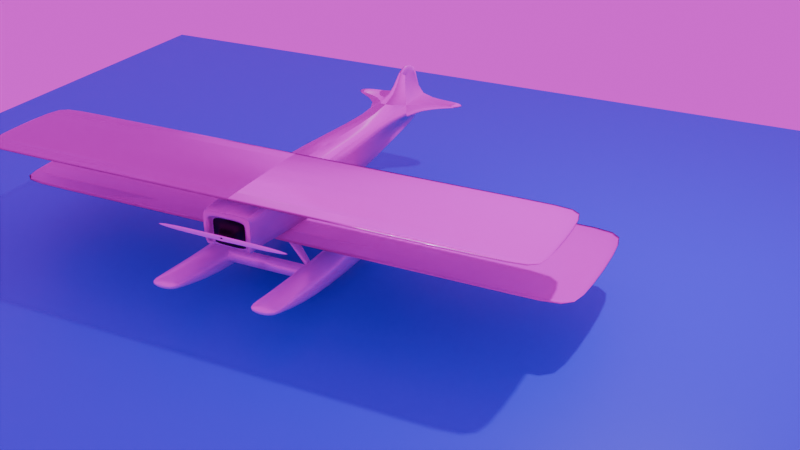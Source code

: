 # Source: avion.blend  (saved by Blender 4.0.36; exported with 4.5.12 LTS)
import bpy
from mathutils import Matrix  # noqa: F401  (used for matrix-valued properties, if any)

bpy.ops.wm.read_factory_settings(use_empty=True)
scene = bpy.context.scene
scene.name = 'Scene'

# ---- collections
col_collection = bpy.data.collections.new('Collection'); scene.collection.children.link(col_collection)

# ---- images (referenced by path relative to the original .blend; pixels are not part of the script)
import os
ASSET_DIR = os.environ.get("B2B_ASSET_DIR", "")  # directory of the original .blend (textures are referenced by path, not embedded)
HERE = os.path.dirname(os.path.abspath(__file__))  # packed textures are extracted next to this script under _unpacked/

def load_image(name, relpath, width, height, colorspace="sRGB"):
    """Load a texture the original file referenced (path relative to the .blend, or extracted next to this script)."""
    p = next((c for c in (os.path.join(HERE, relpath), os.path.join(ASSET_DIR, relpath)) if relpath and os.path.exists(c)), "")
    if p:
        img = bpy.data.images.load(p, check_existing=True)
        img.name = name
    else:  # same state as the original file: an image datablock whose file is absent (Cycles renders it pink)
        img = bpy.data.images.new(name, width, height)
        img.source = "FILE"
        img.filepath = "//" + (relpath or name)
    img.colorspace_settings.name = colorspace
    return img
img_dry_hay_field_1k_hdr = load_image('dry_hay_field_1k.hdr', 'dry_hay_field_1k.hdr', 1024, 1024, 'Linear Rec.709')
img_herringbone_parquet_disp_png = load_image('herringbone_parquet_disp.png', 'herringbone_parquet_disp_1k.png', 1024, 1024, 'Non-Color')
img_herringbone_parquet_diff_png = load_image('herringbone_parquet_diff.png', 'herringbone_parquet_diff_1k.jpg', 1024, 1024, 'sRGB')
img_herringbone_parquet_rough_png = load_image('herringbone_parquet_rough.png', 'herringbone_parquet_rough_1k.exr', 1024, 1024, 'Non-Color')
img_herringbone_parquet_nor_gl_png = load_image('herringbone_parquet_nor_gl.png', 'herringbone_parquet_nor_gl_1k.exr', 1024, 1024, 'Non-Color')
img_corrugated_iron_disp_png = load_image('corrugated_iron_disp.png', 'corrugated_iron_disp_1k.png', 1024, 1024, 'Non-Color')
img_corrugated_iron_nor_gl_png = load_image('corrugated_iron_nor_gl.png', 'corrugated_iron_nor_gl_1k.exr', 1024, 1024, 'Non-Color')
img_corrugated_iron_diff_png = load_image('corrugated_iron_diff.png', 'corrugated_iron_diff_1k.jpg', 1024, 1024, 'sRGB')
img_corrugated_iron_rough_png = load_image('corrugated_iron_rough.png', 'corrugated_iron_rough_1k.exr', 1024, 1024, 'Non-Color')
img_corrugated_iron_metal_png = load_image('corrugated_iron_metal.png', 'corrugated_iron_metal_1k.exr', 1024, 1024, 'Non-Color')
img_green_metal_rust_disp_4k_png = load_image('green_metal_rust_Disp_4k.png', 'green_metal_rust_disp_1k.png', 1024, 1024, 'Non-Color')
img_green_metal_rust_rough_4k_png = load_image('green_metal_rust_rough_4k.png', 'green_metal_rust_rough_1k.jpg', 1024, 1024, 'Non-Color')
img_green_metal_rust_diff_4k_png = load_image('green_metal_rust_diff_4k.png', 'green_metal_rust_diff_1k.jpg', 1024, 1024, 'sRGB')
img_green_metal_rust_nor_4k_png = load_image('green_metal_rust_Nor_4k.png', 'green_metal_rust_nor_gl_1k.exr', 1024, 1024, 'Non-Color')
img_rusty_metal_02_diff_4k_png = load_image('rusty_metal_02_diff_4k.png', 'rusty_metal_02_diff_1k.jpg', 1024, 1024, 'sRGB')
img_rusty_metal_02_rough_4k_png = load_image('rusty_metal_02_rough_4k.png', 'rusty_metal_02_rough_1k.jpg', 1024, 1024, 'Non-Color')
img_rusty_metal_02_nor_4k_png = load_image('rusty_metal_02_nor_4k.png', 'rusty_metal_02_nor_gl_1k.exr', 1024, 1024, 'Non-Color')
img_rusty_metal_02_disp_4k_png = load_image('rusty_metal_02_disp_4k.png', 'rusty_metal_02_disp_1k.png', 1024, 1024, 'Non-Color')

# ---- materials (node trees are filled in below, after node groups)
mat_herringbone_parquet = bpy.data.materials.new('herringbone_parquet')
mat_herringbone_parquet.displacement_method = 'DISPLACEMENT'
mat_herringbone_parquet.use_transparent_shadow = False
mat_corrugated_iron = bpy.data.materials.new('corrugated_iron')
mat_corrugated_iron.displacement_method = 'DISPLACEMENT'
mat_corrugated_iron.use_transparent_shadow = False
mat_green_metal_rust = bpy.data.materials.new('green_metal_rust')
mat_green_metal_rust.displacement_method = 'DISPLACEMENT'
mat_green_metal_rust.use_transparent_shadow = False
mat_rusty_metal_02 = bpy.data.materials.new('rusty_metal_02')
mat_rusty_metal_02.displacement_method = 'DISPLACEMENT'
mat_rusty_metal_02.use_transparent_shadow = False
mat_noir = bpy.data.materials.new('Noir')
mat_noir.use_transparent_shadow = False
mat_eau = bpy.data.materials.new('eau')
mat_eau.use_transparent_shadow = False

# ---- node groups
ng_warmth = bpy.data.node_groups.new('Warmth', 'ShaderNodeTree')
_s = ng_warmth.interface.new_socket(name='Image', in_out='OUTPUT', socket_type='NodeSocketColor')
_s = ng_warmth.interface.new_socket(name='Image', in_out='INPUT', socket_type='NodeSocketColor')
_s = ng_warmth.interface.new_socket(name='Temp', in_out='INPUT', socket_type='NodeSocketFloat')
_s.min_value = -100.0
_s.max_value = 100.0
_s = ng_warmth.interface.new_socket(name='Tint', in_out='INPUT', socket_type='NodeSocketFloat')
_s.min_value = -100.0
_s.max_value = 100.0
_N = ng_warmth.nodes; _L = ng_warmth.links
n0 = _N.new('NodeGroupOutput'); n0.name = 'Group Output'; n0.location = (1033, -158)
n1 = _N.new('ShaderNodeMath'); n1.name = 'Math.001'; n1.location = (407, -336)
n1.inputs[1].default_value = 1.0
n2 = _N.new('ShaderNodeSeparateXYZ'); n2.name = 'Separate XYZ'; n2.location = (408, -168)
n3 = _N.new('ShaderNodeMath'); n3.name = 'Math.002'; n3.location = (627, 85)
n3.operation = 'MULTIPLY'
n4 = _N.new('ShaderNodeMath'); n4.name = 'Math.003'; n4.location = (627, -91)
n4.operation = 'MULTIPLY'
n5 = _N.new('ShaderNodeMath'); n5.name = 'Math.004'; n5.location = (627, -240)
n5.operation = 'DIVIDE'
n6 = _N.new('ShaderNodeMath'); n6.name = 'Math.005'; n6.location = (214, -548)
n6.operation = 'DIVIDE'
n6.inputs[1].default_value = 150.0
n7 = _N.new('ShaderNodeMath'); n7.name = 'Math.006'; n7.location = (407, -529)
n7.inputs[1].default_value = 1.0
n8 = _N.new('ShaderNodeCombineXYZ'); n8.name = 'Combine XYZ'; n8.location = (808, -163)
n9 = _N.new('NodeGroupInput'); n9.name = 'Group Input'; n9.location = (-70, -478)
n10 = _N.new('ShaderNodeMath'); n10.name = 'Math'; n10.location = (214, -339)
n10.operation = 'DIVIDE'
n10.inputs[1].default_value = 150.0
_L.new(n9.outputs[1], n10.inputs[0])
_L.new(n10.outputs[0], n1.inputs[0])
_L.new(n1.outputs[0], n3.inputs[1])
_L.new(n1.outputs[0], n5.inputs[1])
_L.new(n9.outputs[2], n6.inputs[0])
_L.new(n6.outputs[0], n7.inputs[0])
_L.new(n7.outputs[0], n4.inputs[1])
_L.new(n9.outputs[0], n2.inputs[0])
_L.new(n2.outputs[0], n3.inputs[0])
_L.new(n2.outputs[1], n4.inputs[0])
_L.new(n2.outputs[2], n5.inputs[0])
_L.new(n3.outputs[0], n8.inputs[0])
_L.new(n4.outputs[0], n8.inputs[1])
_L.new(n5.outputs[0], n8.inputs[2])
_L.new(n8.outputs[0], n0.inputs[0])
n0.is_active_output = True
ng_dry_hay_field = bpy.data.node_groups.new('dry_hay_field', 'ShaderNodeTree')
_s = ng_dry_hay_field.interface.new_socket(name='Background', in_out='OUTPUT', socket_type='NodeSocketShader')
_s = ng_dry_hay_field.interface.new_socket(name='Rotation', in_out='INPUT', socket_type='NodeSocketFloat')
_s.default_value = 17.7
_s.min_value = -1e+04
_s.max_value = 1e+04
_s = ng_dry_hay_field.interface.new_socket(name='Strength (EVs)', in_out='INPUT', socket_type='NodeSocketFloat')
_s.min_value = -10.0
_s.max_value = 10.0
_s = ng_dry_hay_field.interface.new_socket(name='Warmth', in_out='INPUT', socket_type='NodeSocketFloat')
_s.min_value = -100.0
_s.max_value = 100.0
_s = ng_dry_hay_field.interface.new_socket(name='Tint', in_out='INPUT', socket_type='NodeSocketFloat')
_s.min_value = -100.0
_s.max_value = 100.0
_N = ng_dry_hay_field.nodes; _L = ng_dry_hay_field.links
n0 = _N.new('ShaderNodeMapping'); n0.name = 'HDRIHandler_ShaderNodeMapping'; n0.location = (-167, 154)
n1 = _N.new('ShaderNodeTexCoord'); n1.name = 'HDRIHandler_ShaderNodeTexCoord'; n1.location = (-373, 112)
n2 = _N.new('ShaderNodeCombineXYZ'); n2.name = 'Combine XYZ'; n2.location = (-371, -154)
n3 = _N.new('ShaderNodeTexEnvironment'); n3.name = 'HDRIHandler_ShaderNodeTexEnvironment'; n3.location = (53, 102)
n3.image = img_dry_hay_field_1k_hdr
n4 = _N.new('ShaderNodeMath'); n4.name = 'Math'; n4.location = (-592, -106)
n4.operation = 'MULTIPLY'
n4.inputs[1].default_value = 0.01745
n5 = _N.new('ShaderNodeBackground'); n5.name = 'HDRIHandler_ShaderNodeBackground'; n5.location = (576, 84)
n6 = _N.new('NodeGroupOutput'); n6.name = 'Group Output'; n6.location = (766, 0)
n7 = _N.new('NodeGroupInput'); n7.name = 'Group Input'; n7.location = (-812, 0)
n8 = _N.new('ShaderNodeGroup'); n8.name = 'Group'; n8.location = (360, 100)
n8.node_tree = ng_warmth
n9 = _N.new('ShaderNodeMath'); n9.name = 'Math.001'; n9.location = (360, -100)
n9.operation = 'POWER'
n9.inputs[0].default_value = 2.0
_L.new(n5.outputs[0], n6.inputs[0])
_L.new(n1.outputs[0], n0.inputs[0])
_L.new(n0.outputs[0], n3.inputs[0])
_L.new(n8.outputs[0], n5.inputs[0])
_L.new(n2.outputs[0], n0.inputs[2])
_L.new(n4.outputs[0], n2.inputs[2])
_L.new(n9.outputs[0], n5.inputs[1])
_L.new(n7.outputs[0], n4.inputs[0])
_L.new(n3.outputs[0], n8.inputs[0])
_L.new(n7.outputs[2], n8.inputs[1])
_L.new(n7.outputs[3], n8.inputs[2])
_L.new(n7.outputs[1], n9.inputs[1])
n6.is_active_output = True

# ---- material node trees
mat_herringbone_parquet.use_nodes = True; mat_herringbone_parquet.node_tree.nodes.clear()
_N = mat_herringbone_parquet.node_tree.nodes; _L = mat_herringbone_parquet.node_tree.links
n0 = _N.new('NodeFrame'); n0.name = 'Frame'; n0.location = (-1308, 440)
n0.label = 'Mapping'
n0.width = 400
n1 = _N.new('NodeFrame'); n1.name = 'Frame.001'; n1.location = (-664, 360)
n1.label = 'Textures'
n1.width = 357
n2 = _N.new('ShaderNodeOutputMaterial'); n2.name = 'Material Output'; n2.location = (352, 163)
n3 = _N.new('ShaderNodeTexImage'); n3.name = 'Image Texture'; n3.location = (86, -870)
n3.label = 'Displacement'
n3.image = img_herringbone_parquet_disp_png
n4 = _N.new('ShaderNodeDisplacement'); n4.name = 'Displacement'; n4.location = (72, -290)
n4.inputs[2].default_value = 0.018
n5 = _N.new('ShaderNodeTexImage'); n5.name = 'Image Texture.001'; n5.location = (86, -30)
n5.label = 'Base Color'
n5.image = img_herringbone_parquet_diff_png
n6 = _N.new('ShaderNodeTexImage'); n6.name = 'Image Texture.002'; n6.location = (86, -310)
n6.label = 'Roughness'
n6.image = img_herringbone_parquet_rough_png
n7 = _N.new('ShaderNodeNormalMap'); n7.name = 'Normal Map'; n7.location = (-278, -230)
n7.inputs[0].default_value = 0.02
n8 = _N.new('ShaderNodeMapping'); n8.name = 'Mapping'; n8.location = (230, -30)
n9 = _N.new('NodeReroute'); n9.name = 'Reroute'; n9.location = (36, -438)
n9.width = 16
n9.socket_idname = 'NodeSocketVector'
n10 = _N.new('ShaderNodeTexCoord'); n10.name = 'Texture Coordinate'; n10.location = (30, -30)
n11 = _N.new('ShaderNodeBsdfPrincipled'); n11.name = 'Principled BSDF'; n11.location = (62, 410)
n11.distribution = 'GGX'
n11.subsurface_method = 'BURLEY'
n11.inputs[3].default_value = 1.45
n11.inputs[27].default_value = (0.0, 0.0, 0.0, 1.0)
n11.inputs[28].default_value = 1.0
n12 = _N.new('ShaderNodeTexImage'); n12.name = 'Image Texture.003'; n12.location = (86, -590)
n12.label = 'Normal'
n12.image = img_herringbone_parquet_nor_gl_png
n3.parent = n1
n5.parent = n1
n6.parent = n1
n8.parent = n0
n9.parent = n1
n10.parent = n0
n12.parent = n1
_L.new(n11.outputs[0], n2.inputs[0])
_L.new(n3.outputs[0], n4.inputs[0])
_L.new(n4.outputs[0], n2.inputs[2])
_L.new(n5.outputs[0], n11.inputs[0])
_L.new(n6.outputs[0], n11.inputs[2])
_L.new(n12.outputs[0], n7.inputs[1])
_L.new(n7.outputs[0], n11.inputs[5])
_L.new(n9.outputs[0], n5.inputs[0])
_L.new(n9.outputs[0], n6.inputs[0])
_L.new(n9.outputs[0], n12.inputs[0])
_L.new(n9.outputs[0], n3.inputs[0])
_L.new(n8.outputs[0], n9.inputs[0])
_L.new(n10.outputs[2], n8.inputs[0])
n2.is_active_output = True
mat_corrugated_iron.use_nodes = True; mat_corrugated_iron.node_tree.nodes.clear()
_N = mat_corrugated_iron.node_tree.nodes; _L = mat_corrugated_iron.node_tree.links
n0 = _N.new('NodeFrame'); n0.name = 'Frame'; n0.location = (-1352, 459)
n0.label = 'Mapping'
n0.width = 400
n1 = _N.new('NodeFrame'); n1.name = 'Frame.001'; n1.location = (-708, 698)
n1.label = 'Textures'
n1.width = 357
n2 = _N.new('ShaderNodeOutputMaterial'); n2.name = 'Material Output'; n2.location = (306, 145)
n3 = _N.new('ShaderNodeBsdfPrincipled'); n3.name = 'Principled BSDF'; n3.location = (-72, 429)
n3.distribution = 'GGX'
n3.subsurface_method = 'BURLEY'
n3.inputs[3].default_value = 1.45
n3.inputs[27].default_value = (0.0, 0.0, 0.0, 1.0)
n3.inputs[28].default_value = 1.0
n4 = _N.new('ShaderNodeTexImage'); n4.name = 'Image Texture'; n4.location = (86, -1189)
n4.label = 'Displacement'
n4.image = img_corrugated_iron_disp_png
n5 = _N.new('ShaderNodeDisplacement'); n5.name = 'Displacement'; n5.location = (28, -271)
n5.inputs[2].default_value = 0.03
n6 = _N.new('ShaderNodeTexImage'); n6.name = 'Image Texture.003'; n6.location = (86, -909)
n6.label = 'Normal'
n6.image = img_corrugated_iron_nor_gl_png
n7 = _N.new('ShaderNodeNormalMap'); n7.name = 'Normal Map'; n7.location = (-322, -211)
n7.inputs[0].default_value = 0.06
n8 = _N.new('ShaderNodeMapping'); n8.name = 'Mapping'; n8.location = (230, -30)
n9 = _N.new('ShaderNodeTexCoord'); n9.name = 'Texture Coordinate'; n9.location = (30, -30)
n10 = _N.new('ShaderNodeTexImage'); n10.name = 'Image Texture.001'; n10.location = (69, -30)
n10.label = 'Base Color'
n10.image = img_corrugated_iron_diff_png
n11 = _N.new('ShaderNodeTexImage'); n11.name = 'Image Texture.002'; n11.location = (86, -629)
n11.label = 'Roughness'
n11.image = img_corrugated_iron_rough_png
n12 = _N.new('NodeReroute'); n12.name = 'Reroute'; n12.location = (36, -761)
n12.width = 16
n12.socket_idname = 'NodeSocketVector'
n13 = _N.new('ShaderNodeTexImage'); n13.name = 'Image Texture.004'; n13.location = (76, -315)
n13.label = 'Metal'
n13.image = img_corrugated_iron_metal_png
n4.parent = n1
n6.parent = n1
n8.parent = n0
n9.parent = n0
n10.parent = n1
n11.parent = n1
n12.parent = n1
n13.parent = n1
_L.new(n3.outputs[0], n2.inputs[0])
_L.new(n4.outputs[0], n5.inputs[0])
_L.new(n5.outputs[0], n2.inputs[2])
_L.new(n10.outputs[0], n3.inputs[0])
_L.new(n11.outputs[0], n3.inputs[2])
_L.new(n6.outputs[0], n7.inputs[1])
_L.new(n7.outputs[0], n3.inputs[5])
_L.new(n12.outputs[0], n10.inputs[0])
_L.new(n12.outputs[0], n11.inputs[0])
_L.new(n12.outputs[0], n6.inputs[0])
_L.new(n12.outputs[0], n4.inputs[0])
_L.new(n8.outputs[0], n12.inputs[0])
_L.new(n9.outputs[2], n8.inputs[0])
_L.new(n12.outputs[0], n13.inputs[0])
_L.new(n13.outputs[0], n3.inputs[1])
n2.is_active_output = True
mat_green_metal_rust.use_nodes = True; mat_green_metal_rust.node_tree.nodes.clear()
_N = mat_green_metal_rust.node_tree.nodes; _L = mat_green_metal_rust.node_tree.links
n0 = _N.new('NodeFrame'); n0.name = 'Frame.001'; n0.location = (-1491, 255)
n0.label = 'Tiling'
n0.width = 530
n1 = _N.new('NodeFrame'); n1.name = 'Textures'; n1.location = (-690, 566)
n1.label = 'Textures'
n1.width = 538
n2 = _N.new('ShaderNodeOutputMaterial'); n2.name = 'Material Output'; n2.location = (704, 147)
n3 = _N.new('ShaderNodeTexCoord'); n3.name = 'Texture Coordinate'; n3.location = (30, -38)
n4 = _N.new('ShaderNodeBsdfPrincipled'); n4.name = 'Principled BSDF'; n4.location = (85, 457)
n4.distribution = 'GGX'
n4.subsurface_method = 'BURLEY'
n4.inputs[3].default_value = 1.45
n4.inputs[27].default_value = (0.0, 0.0, 0.0, 1.0)
n4.inputs[28].default_value = 1.0
n5 = _N.new('ShaderNodeDisplacement'); n5.name = 'Displacement'; n5.location = (164, -440)
n5.inputs[1].default_value = 0.45
n5.inputs[2].default_value = 0.003
n6 = _N.new('ShaderNodeMapping'); n6.name = 'Mapping'; n6.location = (260, -30)
n6.width = 240
n7 = _N.new('ShaderNodeTexImage'); n7.name = 'Image Texture.006'; n7.location = (30, -1086)
n7.width = 303
n7.image = img_green_metal_rust_disp_4k_png
n8 = _N.new('ShaderNodeTexImage'); n8.name = 'Image Texture.002'; n8.location = (31, -529)
n8.width = 278
n8.image = img_green_metal_rust_rough_4k_png
n9 = _N.new('ShaderNodeTexImage'); n9.name = 'Image Texture'; n9.location = (42, -30)
n9.width = 289
n9.image = img_green_metal_rust_diff_4k_png
n10 = _N.new('ShaderNodeNormalMap'); n10.name = 'Normal Map'; n10.location = (367, -689)
n10.width = 141
n11 = _N.new('ShaderNodeTexImage'); n11.name = 'Image Texture.003'; n11.location = (30, -786)
n11.width = 294
n11.image = img_green_metal_rust_nor_4k_png
n3.parent = n0
n6.parent = n0
n7.parent = n1
n8.parent = n1
n9.parent = n1
n10.parent = n1
n11.parent = n1
_L.new(n4.outputs[0], n2.inputs[0])
_L.new(n6.outputs[0], n9.inputs[0])
_L.new(n11.outputs[0], n10.inputs[1])
_L.new(n6.outputs[0], n8.inputs[0])
_L.new(n6.outputs[0], n11.inputs[0])
_L.new(n7.outputs[0], n5.inputs[0])
_L.new(n6.outputs[0], n7.inputs[0])
_L.new(n3.outputs[2], n6.inputs[0])
_L.new(n9.outputs[0], n4.inputs[0])
_L.new(n10.outputs[0], n4.inputs[5])
_L.new(n8.outputs[0], n4.inputs[2])
_L.new(n5.outputs[0], n2.inputs[2])
n2.is_active_output = True
mat_rusty_metal_02.use_nodes = True; mat_rusty_metal_02.node_tree.nodes.clear()
_N = mat_rusty_metal_02.node_tree.nodes; _L = mat_rusty_metal_02.node_tree.links
n0 = _N.new('NodeFrame'); n0.name = 'Frame.001'; n0.location = (-1491, 255)
n0.label = 'Tiling'
n0.width = 530
n1 = _N.new('NodeFrame'); n1.name = 'Textures'; n1.location = (-687, 549)
n1.label = 'Textures'
n1.width = 535
n2 = _N.new('ShaderNodeOutputMaterial'); n2.name = 'Material Output'; n2.location = (704, 147)
n3 = _N.new('ShaderNodeTexCoord'); n3.name = 'Texture Coordinate'; n3.location = (30, -38)
n4 = _N.new('ShaderNodeMapping'); n4.name = 'Mapping'; n4.location = (260, -30)
n4.width = 240
n5 = _N.new('ShaderNodeBsdfPrincipled'); n5.name = 'Principled BSDF'; n5.location = (85, 457)
n5.distribution = 'GGX'
n5.subsurface_method = 'BURLEY'
n5.inputs[3].default_value = 1.45
n5.inputs[27].default_value = (0.0, 0.0, 0.0, 1.0)
n5.inputs[28].default_value = 1.0
n6 = _N.new('ShaderNodeDisplacement'); n6.name = 'Displacement'; n6.location = (135, -275)
n6.inputs[1].default_value = 0.6
n6.inputs[2].default_value = 0.015
n7 = _N.new('ShaderNodeNormalMap'); n7.name = 'Normal Map'; n7.location = (364, -689)
n7.width = 141
n8 = _N.new('ShaderNodeTexImage'); n8.name = 'Image Texture'; n8.location = (39, -30)
n8.width = 289
n8.image = img_rusty_metal_02_diff_4k_png
n9 = _N.new('ShaderNodeTexImage'); n9.name = 'Image Texture.002'; n9.location = (30, -527)
n9.width = 278
n9.image = img_rusty_metal_02_rough_4k_png
n10 = _N.new('ShaderNodeTexImage'); n10.name = 'Image Texture.003'; n10.location = (30, -790)
n10.width = 294
n10.image = img_rusty_metal_02_nor_4k_png
n11 = _N.new('ShaderNodeTexImage'); n11.name = 'Image Texture.006'; n11.location = (37, -1090)
n11.width = 303
n11.image = img_rusty_metal_02_disp_4k_png
n3.parent = n0
n4.parent = n0
n7.parent = n1
n8.parent = n1
n9.parent = n1
n10.parent = n1
n11.parent = n1
_L.new(n5.outputs[0], n2.inputs[0])
_L.new(n4.outputs[0], n8.inputs[0])
_L.new(n10.outputs[0], n7.inputs[1])
_L.new(n6.outputs[0], n2.inputs[2])
_L.new(n4.outputs[0], n9.inputs[0])
_L.new(n4.outputs[0], n10.inputs[0])
_L.new(n11.outputs[0], n6.inputs[0])
_L.new(n4.outputs[0], n11.inputs[0])
_L.new(n3.outputs[2], n4.inputs[0])
_L.new(n8.outputs[0], n5.inputs[0])
_L.new(n7.outputs[0], n5.inputs[5])
_L.new(n9.outputs[0], n5.inputs[2])
n2.is_active_output = True
mat_noir.use_nodes = True; mat_noir.node_tree.nodes.clear()
_N = mat_noir.node_tree.nodes; _L = mat_noir.node_tree.links
n0 = _N.new('ShaderNodeBsdfPrincipled'); n0.name = 'Principled BSDF'; n0.location = (10, 300)
n0.inputs[0].default_value = (0.0, 0.0, 0.0, 1.0)
n0.inputs[3].default_value = 1.45
n1 = _N.new('ShaderNodeOutputMaterial'); n1.name = 'Material Output'; n1.location = (300, 300)
_L.new(n0.outputs[0], n1.inputs[0])
n1.is_active_output = True
mat_eau.use_nodes = True; mat_eau.node_tree.nodes.clear()
_N = mat_eau.node_tree.nodes; _L = mat_eau.node_tree.links
n0 = _N.new('ShaderNodeBsdfPrincipled'); n0.name = 'Principled BSDF'; n0.location = (10, 300)
n0.inputs[0].default_value = (0.02507, 0.03218, 0.8, 1.0)
n0.inputs[3].default_value = 1.45
n1 = _N.new('ShaderNodeOutputMaterial'); n1.name = 'Material Output'; n1.location = (300, 300)
_L.new(n0.outputs[0], n1.inputs[0])
n1.is_active_output = True

# ---- world
world_dry_hay_field = bpy.data.worlds.new('dry_hay_field'); scene.world = world_dry_hay_field
world_dry_hay_field.use_nodes = True; world_dry_hay_field.node_tree.nodes.clear()
_N = world_dry_hay_field.node_tree.nodes; _L = world_dry_hay_field.node_tree.links
n0 = _N.new('ShaderNodeOutputWorld'); n0.name = 'World Output'; n0.location = (300, 300)
n1 = _N.new('ShaderNodeGroup'); n1.name = 'Group'; n1.location = (44, 313)
n1.width = 163
n1.node_tree = ng_dry_hay_field
n1.inputs[0].default_value = 0.0
n1.inputs[1].default_value = 0.0
n1.inputs[2].default_value = 0.0
n1.inputs[3].default_value = 0.0
_L.new(n1.outputs[0], n0.inputs[0])
n0.is_active_output = True
world_dry_hay_field.color = (0.05088, 0.05088, 0.05088)
world_dry_hay_field.use_sun_shadow = False
world_dry_hay_field.sun_shadow_jitter_overblur = 0.0

# ---- cameras
cam_camera = bpy.data.cameras.new('Camera')
cam_camera.clip_end = 100.0
cam_camera.ortho_scale = 7.314

# ---- lights
light_light = bpy.data.lights.new('Light', 'POINT')
light_light.transmission_factor = 0.0
light_light.use_soft_falloff = False
light_light.energy = 1000.0
light_light.shadow_soft_size = 0.1
light_light.shadow_maximum_resolution = 0.006
light_light.use_absolute_resolution = True

# ---- meshes
me_plane_001 = bpy.data.meshes.new('Plane.001')
me_plane_001.from_pydata([(0.0, -1.72, 1.012), (0.8655, -1.72, 1.012), (0.0, -1.72, 1.083), (0.8655, -1.72, 1.083), (0.04862, -1.72, 1.012), (0.04862, -1.72, 1.083), (0.0, -1.72, 1.051), (0.0, -1.72, 1.044), (0.01055, -1.72, 1.051), (0.01055, -1.72, 1.044)], [], [(4, 1, 3, 5), (6, 8, 5, 2), (9, 7, 0, 4), (8, 9, 4, 5)])
me_plane_001.polygons.foreach_set('use_smooth', [True] * 4)
_uv = me_plane_001.uv_layers.new(name='UVMap')
_uv.uv.foreach_set('vector', [0.7621, 0.6716, 0.7621, 0.5387, 0.7829, 0.5387, 0.7829, 0.6716, 0.7736, 0.6961, 0.7736, 0.6931, 0.7829, 0.6716, 0.7829, 0.6961, 0.7714, 0.6931, 0.7714, 0.6961, 0.7621, 0.6961, 0.7621, 0.6716, 0.7736, 0.6931, 0.7714, 0.6931, 0.7621, 0.6716, 0.7829, 0.6716])
me_plane_001.materials.append(mat_herringbone_parquet)
me_plane_001.update()
me_cube_001 = bpy.data.meshes.new('Cube.001')
me_cube_001.from_pydata([(0.4316, -1.0, 0.0), (0.4316, -1.0, 0.4248), (0.4316, 1.0, 0.0), (0.4316, 1.0, 0.4248), (0.794, -1.0, 0.0), (0.794, -1.0, 0.4248), (0.794, 1.0, 0.0), (0.794, 1.0, 0.4248), (0.4316, -2.036, 0.3269), (0.4316, -2.036, 0.4364), (0.794, -2.036, 0.4364), (0.794, -2.036, 0.3269), (0.4316, 1.946, 0.1459), (0.4316, 1.946, -0.001901), (0.794, 1.946, -0.001901), (0.794, 1.946, 0.1459), (0.4316, -1.78, 0.2463), (0.4316, -1.78, 0.4336), (0.794, -1.78, 0.2463), (0.794, -1.78, 0.4336), (0.794, 1.822, 0.1823), (0.4316, 1.822, 0.1823), (0.4316, 1.822, -0.001653), (0.794, 1.822, -0.001653), (0.0, 0.7456, 0.1716), (0.0, 0.7456, 0.3606), (0.0, 0.9345, 0.1716), (0.0, 0.9345, 0.3606), (0.5363, 0.7456, 0.1716), (0.5363, 0.7456, 0.3606), (0.5363, 0.9345, 0.1716), (0.5363, 0.9345, 0.3606), (0.4741, 0.9345, 0.1716), (0.4741, 0.9345, 0.3606), (0.4741, 0.7456, 0.1716), (0.4741, 0.7456, 0.3606), (0.0, -0.9932, 0.1716), (0.0, -0.9932, 0.3606), (0.0, -0.8043, 0.1716), (0.0, -0.8043, 0.3606), (0.5363, -0.9932, 0.1716), (0.5363, -0.9932, 0.3606), (0.5363, -0.8043, 0.1716), (0.5363, -0.8043, 0.3606), (0.4741, -0.8043, 0.1716), (0.4741, -0.8043, 0.3606), (0.4741, -0.9932, 0.1716), (0.4741, -0.9932, 0.3606), (0.1144, 0.6266, 0.6073), (0.1867, 0.6654, 0.6073), (0.05916, 0.7296, 0.6073), (0.1315, 0.7684, 0.6073), (0.4998, 0.7758, 0.2441), (0.5299, 0.792, 0.3001), (0.4768, 0.8187, 0.2441), (0.5069, 0.8348, 0.3001), (0.4668, 0.8133, 0.2623), (0.4969, 0.8294, 0.3183), (0.4898, 0.7704, 0.2623), (0.5199, 0.7866, 0.3183), (0.03832, -0.7002, 0.5921), (0.1326, -0.7581, 0.5921), (0.1207, -0.566, 0.5921), (0.215, -0.6239, 0.5921), (0.5127, -0.8763, 0.2407), (0.5642, -0.9079, 0.3019), (0.5577, -0.803, 0.2407), (0.6092, -0.8346, 0.3019), (0.5405, -0.7925, 0.2606), (0.592, -0.8241, 0.3218), (0.4955, -0.8658, 0.2606), (0.547, -0.8974, 0.3218), (0.06996, 0.7354, 0.5855), (0.1975, 0.6712, 0.5934), (0.1423, 0.7742, 0.5934), (0.1252, 0.6324, 0.5855), (0.1315, -0.5718, 0.5836), (0.1432, -0.7617, 0.5852), (0.2246, -0.629, 0.5852), (0.05004, -0.7045, 0.5836)], [], [(0, 1, 3, 2), (21, 20, 15, 12), (6, 7, 5, 4), (17, 16, 8, 9), (2, 6, 4, 0), (7, 3, 1, 5), (11, 10, 9, 8), (16, 18, 11, 8), (19, 17, 9, 10), (18, 19, 10, 11), (13, 12, 15, 14), (22, 21, 12, 13), (20, 23, 14, 15), (23, 22, 13, 14), (4, 5, 19, 18), (5, 1, 17, 19), (0, 4, 18, 16), (1, 0, 16, 17), (6, 2, 22, 23), (7, 6, 23, 20), (2, 3, 21, 22), (3, 7, 20, 21), (24, 25, 27, 26), (32, 33, 31, 30), (30, 31, 29, 28), (34, 35, 25, 24), (32, 30, 28, 34), (33, 27, 25, 35), (31, 33, 35, 29), (26, 32, 34, 24), (28, 29, 35, 34), (26, 27, 33, 32), (36, 37, 39, 38), (44, 45, 43, 42), (42, 43, 41, 40), (46, 47, 37, 36), (44, 42, 40, 46), (45, 39, 37, 47), (43, 45, 47, 41), (38, 44, 46, 36), (40, 41, 47, 46), (38, 39, 45, 44), (48, 49, 51, 50), (56, 57, 55, 54), (54, 55, 53, 52), (56, 54, 52, 58), (75, 73, 49, 48), (55, 57, 59, 53), (74, 51, 49, 73), (52, 53, 59, 58), (72, 56, 58, 75), (60, 61, 63, 62), (68, 69, 67, 66), (66, 67, 65, 64), (68, 66, 64, 70), (79, 77, 61, 60), (67, 69, 71, 65), (78, 63, 61, 77), (64, 65, 71, 70), (76, 68, 70, 79), (72, 74, 57, 56), (50, 51, 74, 72), (50, 72, 75, 48), (57, 74, 73, 59), (58, 59, 73, 75), (76, 78, 69, 68), (62, 63, 78, 76), (62, 76, 79, 60), (69, 78, 77, 71), (70, 71, 77, 79)])
me_cube_001.polygons.foreach_set('use_smooth', [True] * 70)
_uv = me_cube_001.uv_layers.new(name='UVMap')
_uv.uv.foreach_set('vector', [0.2033, 0.1633, 0.2701, 0.1631, 0.2713, 0.4779, 0.2045, 0.4781, 0.3415, 0.6074, 0.3984, 0.6077, 0.3987, 0.6271, 0.3418, 0.6268, 0.3382, 0.4781, 0.2713, 0.4779, 0.2726, 0.1631, 0.3394, 0.1633, 0.271, 0.0402, 0.2416, 0.04031, 0.2541, 6.604e-05, 0.2713, -6.758e-09, 0.2033, 0.4803, 0.1462, 0.4803, 0.1462, 0.1662, 0.2033, 0.1662, 0.3963, 0.4782, 0.3394, 0.4779, 0.3411, 0.163, 0.398, 0.1633, 0.8076, 0.5387, 0.8248, 0.5387, 0.8248, 0.5957, 0.8075, 0.5957, 0.2033, 0.04096, 0.1462, 0.04096, 0.1462, 0.0, 0.2033, 0.0, 0.3985, 0.04049, 0.3416, 0.0402, 0.3418, 2.331e-08, 0.3987, 0.0002909, 0.3011, 0.04031, 0.2716, 0.0402, 0.2713, -3.07e-08, 0.2886, 6.602e-05, 0.8062, 0.6844, 0.7829, 0.6844, 0.7829, 0.6274, 0.8062, 0.6274, 0.2047, 0.6075, 0.2337, 0.6074, 0.228, 0.6269, 0.2047, 0.627, 0.309, 0.6074, 0.338, 0.6075, 0.3379, 0.627, 0.3147, 0.6269, 0.1462, 0.6094, 0.2033, 0.6094, 0.2033, 0.6288, 0.1462, 0.6288, 0.3394, 0.1633, 0.2726, 0.1631, 0.2716, 0.0402, 0.3011, 0.04031, 0.398, 0.1633, 0.3411, 0.163, 0.3416, 0.0402, 0.3985, 0.04049, 0.2033, 0.1662, 0.1462, 0.1662, 0.1462, 0.04096, 0.2033, 0.04096, 0.2701, 0.1631, 0.2033, 0.1633, 0.2416, 0.04031, 0.271, 0.0402, 0.1462, 0.4803, 0.2033, 0.4803, 0.2033, 0.6094, 0.1462, 0.6094, 0.2713, 0.4779, 0.3382, 0.4781, 0.338, 0.6075, 0.309, 0.6074, 0.2045, 0.4781, 0.2713, 0.4779, 0.2337, 0.6074, 0.2047, 0.6075, 0.3394, 0.4779, 0.3963, 0.4782, 0.3984, 0.6077, 0.3415, 0.6074, 0.7918, 0.8179, 0.7621, 0.8179, 0.7621, 0.7882, 0.7918, 0.7882, 0.3897, 0.7516, 0.36, 0.7516, 0.36, 0.7418, 0.3897, 0.7418, 0.0, 0.833, 0.0, 0.8033, 0.02974, 0.8033, 0.02974, 0.833, 0.7989, 0.7059, 0.8287, 0.7059, 0.8286, 0.7805, 0.7989, 0.7805, 0.1759, 0.7034, 0.1759, 0.7132, 0.1462, 0.7132, 0.1462, 0.7034, 0.2628, 0.8249, 0.2628, 0.7505, 0.2925, 0.7505, 0.2925, 0.8249, 0.2628, 0.8347, 0.2628, 0.8249, 0.2925, 0.8249, 0.2925, 0.8347, 0.1759, 0.6288, 0.1759, 0.7034, 0.1462, 0.7034, 0.1462, 0.6288, 0.7989, 0.6961, 0.8287, 0.6961, 0.8287, 0.7059, 0.7989, 0.7059, 0.3898, 0.8262, 0.36, 0.8262, 0.36, 0.7516, 0.3897, 0.7516, 0.02974, 0.833, 0.02974, 0.8033, 0.05948, 0.8033, 0.05948, 0.833, 0.4195, 0.7516, 0.3898, 0.7516, 0.3898, 0.7418, 0.4195, 0.7418, 0.06428, 0.8353, 0.06428, 0.8055, 0.09402, 0.8055, 0.09402, 0.8353, 0.2033, 0.7603, 0.233, 0.7603, 0.233, 0.8348, 0.2033, 0.8348, 0.3561, 0.8137, 0.3561, 0.8235, 0.3264, 0.8235, 0.3264, 0.8137, 0.233, 0.8249, 0.233, 0.7505, 0.2628, 0.7505, 0.2628, 0.8249, 0.233, 0.8347, 0.233, 0.8249, 0.2628, 0.8249, 0.2628, 0.8347, 0.3561, 0.7391, 0.3561, 0.8137, 0.3264, 0.8137, 0.3264, 0.7391, 0.2033, 0.7505, 0.233, 0.7505, 0.233, 0.7603, 0.2033, 0.7603, 0.4195, 0.8262, 0.3898, 0.8262, 0.3898, 0.7516, 0.4195, 0.7516, 0.3127, 0.7529, 0.311, 0.7657, 0.2927, 0.7633, 0.2944, 0.7505, 0.7891, 0.7798, 0.7989, 0.7777, 0.7977, 0.7808, 0.788, 0.7829, 0.3533, 0.7312, 0.3521, 0.7221, 0.3587, 0.723, 0.36, 0.7321, 0.3563, 0.628, 0.3591, 0.6271, 0.3591, 0.6339, 0.3563, 0.6347, 0.1867, 0.6324, 0.1781, 0.6402, 0.1776, 0.6375, 0.1853, 0.6288, 0.3521, 0.7221, 0.3533, 0.7194, 0.36, 0.7203, 0.3587, 0.723, 0.2925, 0.7653, 0.2927, 0.7633, 0.311, 0.7657, 0.3108, 0.7677, 0.1867, 0.713, 0.177, 0.7107, 0.1759, 0.7076, 0.1857, 0.7099, 0.2033, 0.7184, 0.1926, 0.7819, 0.185, 0.7825, 0.185, 0.7199, 0.7868, 0.6961, 0.788, 0.7135, 0.7632, 0.7151, 0.7621, 0.6977, 0.1906, 0.7139, 0.2033, 0.7143, 0.2025, 0.7184, 0.1899, 0.718, 0.783, 0.5484, 0.7846, 0.5387, 0.798, 0.5401, 0.7965, 0.5498, 0.7829, 0.5515, 0.783, 0.5484, 0.7965, 0.5498, 0.7964, 0.5529, 0.3528, 0.6294, 0.344, 0.6406, 0.3441, 0.6386, 0.3528, 0.6271, 0.7622, 0.7882, 0.7621, 0.7848, 0.7756, 0.7839, 0.7757, 0.7873, 0.7632, 0.7169, 0.7632, 0.7151, 0.788, 0.7135, 0.7876, 0.7153, 0.3528, 0.7189, 0.3403, 0.7194, 0.3394, 0.7154, 0.3519, 0.7149, 0.7829, 0.6231, 0.7829, 0.5515, 0.7964, 0.5529, 0.8072, 0.6255, 0.788, 0.6996, 0.7962, 0.7074, 0.7989, 0.7777, 0.7891, 0.7798, 0.7895, 0.6961, 0.7968, 0.7047, 0.7962, 0.7074, 0.788, 0.6996, 0.3528, 0.628, 0.3563, 0.6271, 0.3563, 0.6433, 0.3528, 0.6442, 0.3051, 0.8234, 0.2925, 0.7653, 0.3108, 0.7677, 0.3127, 0.8244, 0.1857, 0.7099, 0.1759, 0.7076, 0.1781, 0.6402, 0.1867, 0.6324, 0.1899, 0.631, 0.1993, 0.6425, 0.2033, 0.7143, 0.1906, 0.7139, 0.1899, 0.6288, 0.1992, 0.6406, 0.1993, 0.6425, 0.1899, 0.631, 0.7829, 0.6249, 0.7829, 0.6231, 0.8072, 0.6255, 0.8075, 0.6274, 0.7621, 0.7848, 0.7632, 0.7169, 0.7876, 0.7153, 0.7756, 0.7839, 0.3519, 0.7149, 0.3394, 0.7154, 0.344, 0.6406, 0.3528, 0.6294])
me_cube_001.materials.append(mat_corrugated_iron)
me_cube_001.update()
me_cube_002 = bpy.data.meshes.new('Cube.002')
me_cube_002.from_pydata([(0.0, -0.6416, 0.6918), (0.0, -0.6416, 1.308), (0.0, 0.3645, 0.6918), (0.0, 0.3645, 1.308), (0.3082, -0.6416, 0.6918), (0.3082, -0.6416, 1.308), (0.3082, 0.3645, 0.6918), (0.3082, 0.3645, 1.308), (0.0, -1.498, 0.8333), (0.0, -1.498, 1.305), (0.3082, -1.498, 1.305), (0.3082, -1.498, 0.8333), (0.0, -1.625, 1.214), (0.2175, -1.625, 1.214), (0.2175, -1.625, 0.8559), (0.0, 2.911, 1.153), (0.0, 2.911, 0.8472), (0.08204, 2.911, 0.8472), (0.08204, 2.911, 1.153), (0.0, -1.625, 1.305), (0.3082, -1.625, 1.305), (0.3082, -1.625, 0.8333), (0.0, -1.553, 0.8559), (0.0, -1.553, 1.214), (0.08027, -1.553, 1.083), (0.08027, -1.553, 0.9872), (0.0, -1.553, 0.9872), (0.2175, -1.553, 1.214), (0.0, -1.553, 1.083), (0.2175, -1.553, 0.8559), (0.0, -1.691, 0.9872), (0.0, -1.691, 1.083), (0.08027, -1.691, 1.083), (0.08027, -1.691, 0.9872), (0.131, 2.36, 1.186), (0.0, 2.36, 1.186), (0.0, 2.36, 0.8136), (0.131, 2.36, 0.8136), (0.0, 2.929, 1.629), (0.04716, 2.929, 1.629), (0.03681, 2.378, 1.663), (0.0, 2.378, 1.663), (0.3082, 0.3645, 1.193), (0.3082, -0.6416, 1.193), (0.3082, -1.498, 1.217), (0.3082, -1.625, 1.217), (0.0, 2.911, 1.096), (0.08204, 2.911, 1.096), (0.2175, -1.625, 1.147), (0.2175, -1.553, 1.147), (0.0, -1.691, 1.065), (0.08027, -1.553, 1.065), (0.08027, -1.691, 1.065), (0.131, 2.36, 1.117), (0.8334, 2.648, 1.186), (0.7845, 2.924, 1.153), (0.8334, 2.648, 1.117), (0.7845, 2.924, 1.096)], [], [(34, 18, 39, 40), (42, 7, 5, 43), (2, 6, 4, 0), (7, 3, 1, 5), (0, 4, 11, 8), (5, 1, 9, 10), (43, 5, 10, 44), (11, 21, 14, 29), (10, 9, 19, 20), (44, 10, 20, 45), (46, 15, 18, 47), (53, 37, 17, 47), (37, 36, 16, 17), (48, 14, 21, 45), (11, 29, 22, 8), (12, 13, 20, 19), (26, 25, 33, 30), (13, 12, 23, 27), (48, 13, 27, 49), (52, 32, 31, 50), (51, 25, 29, 49), (25, 26, 22, 29), (28, 24, 27, 23), (24, 28, 31, 32), (51, 24, 32, 52), (6, 2, 36, 37), (42, 6, 37, 53), (3, 7, 34, 35), (41, 40, 39, 38), (18, 15, 38, 39), (35, 34, 40, 41), (7, 42, 53, 34), (25, 51, 52, 33), (24, 51, 49, 27), (33, 52, 50, 30), (14, 48, 49, 29), (13, 48, 45, 20), (34, 53, 56, 54), (16, 46, 47, 17), (11, 44, 45, 21), (4, 43, 44, 11), (6, 42, 43, 4), (54, 56, 57, 55), (18, 34, 54, 55), (53, 47, 57, 56), (47, 18, 55, 57)])
me_cube_002.polygons.foreach_set('use_smooth', [True] * 46)
me_cube_002.polygons.foreach_set('material_index', [0, 0, 0, 0, 0, 0, 0, 1, 1, 1, 0, 0, 0, 1, 1, 1, 2, 1, 1, 2, 2, 2, 2, 2, 2, 0, 0, 0, 0, 0, 0, 0, 2, 2, 2, 1, 1, 0, 0, 1, 0, 0, 0, 0, 0, 0])
_uv = me_cube_002.uv_layers.new(name='UVMap')
_uv.uv.foreach_set('vector', [0.07523, 0.7161, 0.07523, 0.8033, 0.000116, 0.8018, -1.988e-09, 0.7149, 0.01817, 0.313, 6.014e-05, 0.313, -1.2e-08, 0.1547, 0.01811, 0.1547, 0.1456, 0.3142, 0.09708, 0.3141, 0.09707, 0.156, 0.1456, 0.156, 0.4472, 0.3131, 0.3987, 0.3131, 0.3987, 0.1548, 0.4472, 0.1548, 0.1456, 0.156, 0.09707, 0.156, 0.09765, 0.02024, 0.1461, 0.0203, 0.4472, 0.1548, 0.3987, 0.1548, 0.3987, 0.02009, 0.4472, 0.02009, 0.01811, 0.1547, -1.2e-08, 0.1547, 0.0005054, 0.02009, 0.01435, 0.02009, 0.09765, 0.02024, 0.09764, 0.0001687, 0.112, 8.564e-09, 0.112, 0.01137, 0.4472, 0.02009, 0.3987, 0.02009, 0.3987, 1.848e-07, 0.4472, -5.299e-10, 0.01435, 0.02009, 0.0005054, 0.02009, 0.0004978, -1.879e-08, 0.01434, -1.939e-08, 0.2424, 0.627, 0.2514, 0.627, 0.2514, 0.6399, 0.2424, 0.6399, 0.03001, 0.6279, 0.07775, 0.6279, 0.07241, 0.7149, 0.03328, 0.7149, 0.1255, 0.6268, 0.1461, 0.6269, 0.1462, 0.7132, 0.1333, 0.7132, 0.8132, 0.8053, 0.8132, 0.8511, 0.7989, 0.8547, 0.7989, 0.7943, 0.09765, 0.02024, 0.112, 0.01137, 0.1462, 0.01141, 0.1461, 0.0203, 0.8474, 0.7947, 0.8132, 0.7947, 0.7989, 0.7805, 0.8474, 0.7805, 0.8202, 0.6174, 0.8075, 0.6174, 0.8075, 0.5957, 0.8202, 0.5957, 0.08265, 0.8055, 0.08265, 0.7713, 0.09402, 0.7713, 0.09402, 0.8055, 0.08265, 0.7255, 0.08265, 0.7149, 0.09404, 0.7149, 0.09404, 0.7255, 0.3394, 0.7222, 0.3394, 0.7194, 0.3521, 0.7194, 0.3521, 0.7222, 0.8278, 0.6509, 0.8278, 0.6631, 0.8062, 0.6838, 0.8062, 0.6379, 0.8278, 0.6631, 0.8404, 0.6631, 0.8404, 0.6838, 0.8062, 0.6838, 0.8404, 0.6481, 0.8278, 0.6481, 0.8062, 0.6274, 0.8404, 0.6274, 0.3253, 0.817, 0.3127, 0.817, 0.3127, 0.7952, 0.3253, 0.7952, 0.1878, 0.8043, 0.185, 0.8043, 0.185, 0.7825, 0.1878, 0.7825, 0.09708, 0.3141, 0.1456, 0.3142, 0.1461, 0.6269, 0.1255, 0.6268, 0.01817, 0.313, 0.09707, 0.313, 0.07775, 0.6279, 0.03001, 0.6279, 0.3987, 0.3131, 0.4472, 0.3131, 0.4193, 0.6276, 0.3987, 0.6276, 0.07523, 0.7149, 0.08103, 0.7149, 0.08265, 0.8018, 0.07523, 0.8018, 0.2514, 0.6399, 0.2514, 0.627, 0.3264, 0.627, 0.3264, 0.6344, 0.4401, 0.8168, 0.4195, 0.8168, 0.4342, 0.7418, 0.44, 0.7418, 6.014e-05, 0.313, 0.01817, 0.313, 0.03001, 0.6279, 0.01905, 0.6279, 0.2, 0.8043, 0.1878, 0.8043, 0.1878, 0.7825, 0.2, 0.7825, 0.8278, 0.6481, 0.8278, 0.6509, 0.8062, 0.6379, 0.8062, 0.6274, 0.3394, 0.7344, 0.3394, 0.7222, 0.3521, 0.7222, 0.3521, 0.7344, 0.08265, 0.7713, 0.08265, 0.7255, 0.09404, 0.7255, 0.09404, 0.7713, 0.8132, 0.7947, 0.8132, 0.8053, 0.7989, 0.7943, 0.7989, 0.7805, 0.3374, 0.7391, 0.3264, 0.7391, 0.3266, 0.627, 0.3375, 0.627, 0.2033, 0.627, 0.2424, 0.627, 0.2424, 0.6399, 0.2033, 0.6399, 0.07469, 0.02009, 0.01435, 0.02009, 0.01434, -1.939e-08, 0.07468, -2.203e-08, 0.09701, 0.1547, 0.01811, 0.1547, 0.01435, 0.02009, 0.07469, 0.02009, 0.09707, 0.313, 0.01817, 0.313, 0.01811, 0.1547, 0.09701, 0.1547, 0.3127, 0.7505, 0.3236, 0.7513, 0.3236, 0.7952, 0.3146, 0.7945, 0.36, 0.6276, 0.4472, 0.6276, 0.4119, 0.7418, 0.3677, 0.7379, 0.09707, 0.7132, 0.1842, 0.7132, 0.1765, 0.8235, 0.1323, 0.8273, 0.2424, 0.6399, 0.2514, 0.6399, 0.2514, 0.7505, 0.2424, 0.7505])
me_cube_002.materials.append(mat_green_metal_rust)
me_cube_002.materials.append(mat_rusty_metal_02)
me_cube_002.materials.append(mat_noir)
me_cube_002.update()
me_plane_002 = bpy.data.meshes.new('Plane.002')
me_plane_002.from_pydata([(0.0, -1.0, 0.08053), (3.597, -1.0, 0.08053), (0.0, 1.0, 0.08053), (3.597, 1.0, 0.08053), (0.0, -1.638, 0.797), (3.422, -1.638, 0.797), (0.0, -0.1264, 0.797), (3.422, -0.1264, 0.797), (3.351, -1.0, 0.08053), (3.351, 1.0, 0.08053), (3.229, -1.638, 0.797), (3.229, -0.1264, 0.797)], [], [(8, 1, 3, 9), (10, 5, 7, 11), (0, 8, 9, 2), (4, 10, 11, 6)])
me_plane_002.polygons.foreach_set('use_smooth', [True] * 4)
_uv = me_plane_002.uv_layers.new(name='UVMap')
_uv.uv.foreach_set('vector', [0.4472, 0.03867, 0.4472, 1.798e-08, 0.7621, 4.22e-09, 0.7621, 0.03867, 0.7621, 0.03033, 0.7621, 4.22e-09, 1.0, -6.18e-09, 1.0, 0.03033, 0.4472, 0.5662, 0.4472, 0.03867, 0.7621, 0.03867, 0.7621, 0.5662, 0.7621, 0.5387, 0.7621, 0.03033, 1.0, 0.03033, 1.0, 0.5387])
me_plane_002.materials.append(mat_green_metal_rust)
me_plane_002.update()
me_plane_003 = bpy.data.meshes.new('Plane.003')
me_plane_003.from_pydata([(-1.0, -1.0, 0.0), (1.0, -1.0, 0.0), (-1.0, 1.0, 0.0), (1.0, 1.0, 0.0)], [], [(0, 1, 3, 2)])
me_plane_003.polygons.foreach_set('use_smooth', [True] * 1)
_uv = me_plane_003.uv_layers.new(name='UVMap')
_uv.uv.foreach_set('vector', [0.4472, 0.5662, 0.7621, 0.5662, 0.7621, 0.881, 0.4472, 0.881])
me_plane_003.materials.append(mat_eau)
me_plane_003.update()

# ---- objects
ob_light = bpy.data.objects.new('Light', light_light)
ob_camera = bpy.data.objects.new('Camera', cam_camera)
ob_helice = bpy.data.objects.new('Helice', me_plane_001)
ob_pattes = bpy.data.objects.new('Pattes', me_cube_001)
ob_corps = bpy.data.objects.new('Corps', me_cube_002)
ob_ailes = bpy.data.objects.new('Ailes', me_plane_002)
ob_plane = bpy.data.objects.new('Plane', me_plane_003)

# ---- transforms, parenting, visibility, modifiers, constraints
ob_light.location = (4.076, 1.005, 5.904)
ob_light.rotation_euler = (0.6503, 0.05522, 1.866)
ob_light.lock_rotations_4d = False
ob_light.empty_display_type = 'ARROWS'
ob_light.color = (0.0, 0.0, 0.0, 0.0)
ob_light.lineart.crease_threshold = 0.0
ob_camera.location = (6.157, -10.04, 6.226)
ob_camera.rotation_euler = (1.113, -4.367e-06, 0.4579)
ob_camera.lock_rotations_4d = False
ob_camera.empty_display_type = 'ARROWS'
ob_camera.color = (0.0, 0.0, 0.0, 0.0)
ob_camera.display_type = 'WIRE'
ob_camera.lineart.crease_threshold = 0.0
ob_helice.location = (0.0, 0.0, 0.0)
_m = ob_helice.modifiers.new('Mirror', 'MIRROR')
_m.use_bisect_axis = (False, True, False)
_m.use_clip = True
_m = ob_helice.modifiers.new('Solidify', 'SOLIDIFY')
_m.thickness = 0.03
_m = ob_helice.modifiers.new('Subdivision', 'SUBSURF')
_m.levels = 2
ob_pattes.location = (0.0, 0.0, 0.1088)
_m = ob_pattes.modifiers.new('Mirror', 'MIRROR')
_m = ob_pattes.modifiers.new('Subdivision', 'SUBSURF')
ob_corps.location = (0.0, 0.0, 0.0)
_m = ob_corps.modifiers.new('Mirror', 'MIRROR')
_m.use_clip = True
_m = ob_corps.modifiers.new('Subdivision', 'SUBSURF')
_m.levels = 2
ob_ailes.parent = ob_corps
ob_ailes.location = (0.0, 0.0, 0.6476)
_m = ob_ailes.modifiers.new('Mirror', 'MIRROR')
_m.use_clip = True
_m = ob_ailes.modifiers.new('Solidify', 'SOLIDIFY')
_m.thickness = 0.03
_m = ob_ailes.modifiers.new('Subdivision', 'SUBSURF')
_m.uv_smooth = 'SMOOTH_ALL'
_m.levels = 2
ob_plane.location = (0.0, 0.0, 0.0)
ob_plane.scale = (-6.934, -6.934, -6.934)

# ---- collection membership
col_collection.objects.link(ob_light)
col_collection.objects.link(ob_camera)
col_collection.objects.link(ob_helice)
col_collection.objects.link(ob_pattes)
col_collection.objects.link(ob_corps)
col_collection.objects.link(ob_ailes)
col_collection.objects.link(ob_plane)

# ---- scene / render settings (as saved in the file)
scene.camera = ob_camera
scene.frame_start = 1; scene.frame_end = 250; scene.frame_set(1)
scene.render.engine = 'BLENDER_EEVEE_NEXT'
scene.cycles.sampling_pattern = 'TABULATED_SOBOL'
scene.cycles.adaptive_threshold = 0.05
bpy.context.view_layer.update()
